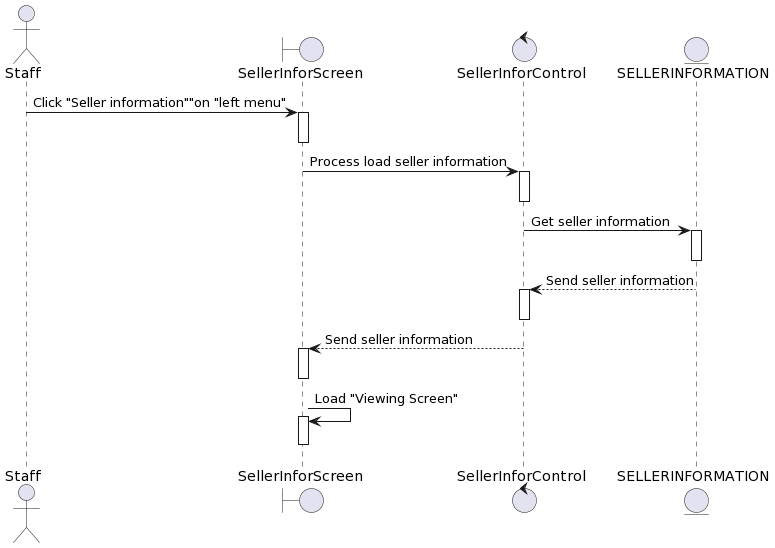

The diagram above was rendered by PlantUML. Its source (embedded in the PNG):
@startuml
actor Staff
boundary SellerInforScreen
control SellerInforControl 
entity SELLERINFORMATION

Staff-> SellerInforScreen++: Click "Seller information""on "left menu"
deactivate SellerInforScreen

SellerInforScreen-> SellerInforControl ++: Process load seller information
deactivate SellerInforControl 

SellerInforControl -> SELLERINFORMATION++: Get seller information
deactivate SELLERINFORMATION

SELLERINFORMATION--> SellerInforControl ++: Send seller information
deactivate SellerInforControl 

SellerInforControl --> SellerInforScreen++: Send seller information
deactivate SellerInforScreen

SellerInforScreen-> SellerInforScreen++: Load "Viewing Screen"
deactivate SellerInforScreen
@enduml